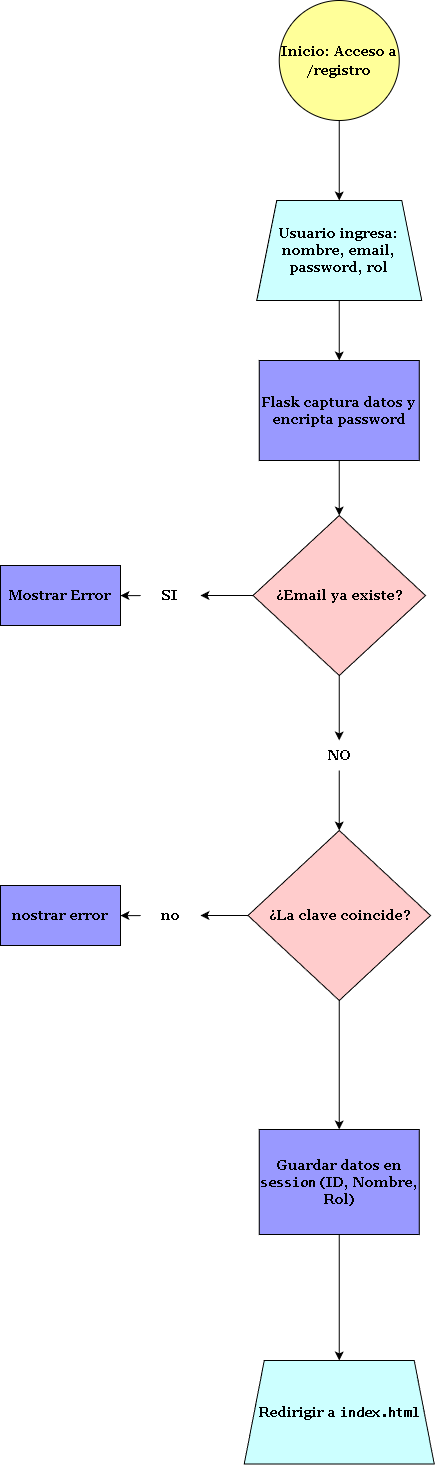

The diagram above was exported from draw.io. Its source (the exported page's mxGraphModel, read from the mxfile embedded in the PNG):
<mxGraphModel dx="2211" dy="1474" grid="1" gridSize="10" guides="1" tooltips="1" connect="1" arrows="1" fold="1" page="1" pageScale="1" pageWidth="827" pageHeight="1169" math="0" shadow="0">
  <root>
    <mxCell id="0" />
    <mxCell id="1" parent="0" />
    <mxCell id="f2C3x95g3Ez6TR7yoAXu-3" edge="1" parent="1" source="f2C3x95g3Ez6TR7yoAXu-1" style="edgeStyle=orthogonalEdgeStyle;rounded=0;orthogonalLoop=1;jettySize=auto;html=1;fontFamily=Georgia;fontSize=14;fontStyle=1;fontColor=default;labelBackgroundColor=none;verticalAlign=middle;" target="f2C3x95g3Ez6TR7yoAXu-2" value="">
      <mxGeometry relative="1" as="geometry" />
    </mxCell>
    <mxCell id="f2C3x95g3Ez6TR7yoAXu-1" parent="1" style="ellipse;whiteSpace=wrap;html=1;aspect=fixed;align=center;fontFamily=Georgia;fontSize=14;fontStyle=1;fontColor=default;labelBackgroundColor=none;verticalAlign=middle;fillColor=#FFFF99;" value="&lt;h4&gt;&lt;font style=&quot;line-height: 130%;&quot;&gt;Inicio: Acceso a /registro&lt;/font&gt;&lt;/h4&gt;" vertex="1">
      <mxGeometry height="120" width="120" x="328.75" y="40" as="geometry" />
    </mxCell>
    <mxCell id="f2C3x95g3Ez6TR7yoAXu-5" edge="1" parent="1" source="f2C3x95g3Ez6TR7yoAXu-2" style="edgeStyle=orthogonalEdgeStyle;rounded=0;orthogonalLoop=1;jettySize=auto;html=1;fontFamily=Georgia;fontSize=14;fontStyle=1;fontColor=default;labelBackgroundColor=none;verticalAlign=middle;" target="f2C3x95g3Ez6TR7yoAXu-4" value="">
      <mxGeometry relative="1" as="geometry" />
    </mxCell>
    <mxCell id="f2C3x95g3Ez6TR7yoAXu-2" parent="1" style="shape=trapezoid;perimeter=trapezoidPerimeter;whiteSpace=wrap;html=1;fixedSize=1;fontFamily=Georgia;fontSize=14;fontColor=default;fontStyle=1;align=center;verticalAlign=middle;labelBackgroundColor=none;fillColor=#CCFFFF;" value="Usuario ingresa: nombre, email, password, rol" vertex="1">
      <mxGeometry height="100" width="165" x="306.25" y="240" as="geometry" />
    </mxCell>
    <mxCell id="f2C3x95g3Ez6TR7yoAXu-7" edge="1" parent="1" source="f2C3x95g3Ez6TR7yoAXu-4" style="edgeStyle=orthogonalEdgeStyle;rounded=0;orthogonalLoop=1;jettySize=auto;html=1;fontFamily=Georgia;fontSize=14;fontStyle=1;fontColor=default;labelBackgroundColor=none;verticalAlign=middle;" target="f2C3x95g3Ez6TR7yoAXu-6" value="">
      <mxGeometry relative="1" as="geometry" />
    </mxCell>
    <mxCell id="f2C3x95g3Ez6TR7yoAXu-4" parent="1" style="rounded=0;whiteSpace=wrap;html=1;fontFamily=Georgia;fontSize=14;fontColor=default;fontStyle=1;align=center;verticalAlign=middle;labelBackgroundColor=none;fillColor=#9999FF;" value="Flask captura datos y encripta password" vertex="1">
      <mxGeometry height="100" width="160" x="308.75" y="400" as="geometry" />
    </mxCell>
    <mxCell id="f2C3x95g3Ez6TR7yoAXu-11" edge="1" parent="1" source="f2C3x95g3Ez6TR7yoAXu-6" style="edgeStyle=orthogonalEdgeStyle;rounded=0;orthogonalLoop=1;jettySize=auto;html=1;fontFamily=Georgia;fontSize=14;fontColor=default;fontStyle=1" target="f2C3x95g3Ez6TR7yoAXu-10" value="">
      <mxGeometry relative="1" as="geometry" />
    </mxCell>
    <mxCell id="f2C3x95g3Ez6TR7yoAXu-14" edge="1" parent="1" source="f2C3x95g3Ez6TR7yoAXu-6" style="edgeStyle=orthogonalEdgeStyle;rounded=0;orthogonalLoop=1;jettySize=auto;html=1;fontFamily=Georgia;fontSize=14;fontColor=default;fontStyle=1" target="f2C3x95g3Ez6TR7yoAXu-13" value="">
      <mxGeometry relative="1" as="geometry" />
    </mxCell>
    <mxCell id="f2C3x95g3Ez6TR7yoAXu-6" parent="1" style="rhombus;whiteSpace=wrap;html=1;fontFamily=Georgia;fontSize=14;fontColor=default;fontStyle=1;align=center;verticalAlign=middle;labelBackgroundColor=none;fillColor=#FFCCCC;" value="¿Email ya existe?" vertex="1">
      <mxGeometry height="160" width="172.5" x="302.5" y="555" as="geometry" />
    </mxCell>
    <mxCell id="f2C3x95g3Ez6TR7yoAXu-8" parent="1" style="rounded=0;whiteSpace=wrap;html=1;strokeColor=default;align=center;verticalAlign=middle;fontFamily=Georgia;fontSize=14;fontColor=default;fillColor=#9999FF;fontStyle=1" value="Mostrar Error" vertex="1">
      <mxGeometry height="60" width="120" x="50" y="605" as="geometry" />
    </mxCell>
    <mxCell id="f2C3x95g3Ez6TR7yoAXu-12" edge="1" parent="1" source="f2C3x95g3Ez6TR7yoAXu-10" style="edgeStyle=orthogonalEdgeStyle;rounded=0;orthogonalLoop=1;jettySize=auto;html=1;fontFamily=Georgia;fontSize=14;fontColor=default;fontStyle=1" target="f2C3x95g3Ez6TR7yoAXu-8" value="">
      <mxGeometry relative="1" as="geometry" />
    </mxCell>
    <mxCell id="f2C3x95g3Ez6TR7yoAXu-10" parent="1" style="text;html=1;whiteSpace=wrap;strokeColor=none;fillColor=none;align=center;verticalAlign=middle;rounded=0;fontFamily=Georgia;fontSize=14;fontColor=default;fontStyle=1" value="SI" vertex="1">
      <mxGeometry height="30" width="60" x="190" y="620" as="geometry" />
    </mxCell>
    <mxCell id="f2C3x95g3Ez6TR7yoAXu-19" edge="1" parent="1" source="f2C3x95g3Ez6TR7yoAXu-13" style="edgeStyle=orthogonalEdgeStyle;rounded=0;orthogonalLoop=1;jettySize=auto;html=1;fontFamily=Georgia;fontSize=14;fontColor=default;fontStyle=1" target="f2C3x95g3Ez6TR7yoAXu-18" value="">
      <mxGeometry relative="1" as="geometry" />
    </mxCell>
    <mxCell id="f2C3x95g3Ez6TR7yoAXu-13" parent="1" style="text;html=1;whiteSpace=wrap;strokeColor=none;fillColor=none;align=center;verticalAlign=middle;rounded=0;fontFamily=Georgia;fontSize=14;fontColor=default;fontStyle=1" value="NO" vertex="1">
      <mxGeometry height="30" width="60" x="358.75" y="780" as="geometry" />
    </mxCell>
    <mxCell id="f2C3x95g3Ez6TR7yoAXu-23" edge="1" parent="1" source="f2C3x95g3Ez6TR7yoAXu-18" style="edgeStyle=orthogonalEdgeStyle;rounded=0;orthogonalLoop=1;jettySize=auto;html=1;exitX=0;exitY=0.5;exitDx=0;exitDy=0;fontFamily=Georgia;fontSize=14;fontColor=default;fontStyle=1" target="f2C3x95g3Ez6TR7yoAXu-22">
      <mxGeometry relative="1" as="geometry" />
    </mxCell>
    <mxCell id="f2C3x95g3Ez6TR7yoAXu-28" edge="1" parent="1" source="f2C3x95g3Ez6TR7yoAXu-18" style="edgeStyle=orthogonalEdgeStyle;rounded=0;orthogonalLoop=1;jettySize=auto;html=1;fontFamily=Georgia;fontSize=14;fontColor=default;fontStyle=1" target="f2C3x95g3Ez6TR7yoAXu-27" value="">
      <mxGeometry relative="1" as="geometry" />
    </mxCell>
    <mxCell id="f2C3x95g3Ez6TR7yoAXu-18" parent="1" style="rhombus;whiteSpace=wrap;html=1;strokeColor=default;align=center;verticalAlign=middle;fontFamily=Georgia;fontSize=14;fontColor=default;fillColor=#FFCCCC;fontStyle=1;" value="¿La clave coincide?" vertex="1">
      <mxGeometry height="170" width="182.5" x="297.5" y="870" as="geometry" />
    </mxCell>
    <mxCell id="f2C3x95g3Ez6TR7yoAXu-26" edge="1" parent="1" source="f2C3x95g3Ez6TR7yoAXu-22" style="edgeStyle=orthogonalEdgeStyle;rounded=0;orthogonalLoop=1;jettySize=auto;html=1;fontFamily=Georgia;fontSize=14;fontColor=default;fontStyle=1" target="f2C3x95g3Ez6TR7yoAXu-25" value="">
      <mxGeometry relative="1" as="geometry" />
    </mxCell>
    <mxCell id="f2C3x95g3Ez6TR7yoAXu-22" parent="1" style="text;html=1;whiteSpace=wrap;strokeColor=none;fillColor=none;align=center;verticalAlign=middle;rounded=0;fontFamily=Georgia;fontSize=14;fontColor=default;fontStyle=1" value="no" vertex="1">
      <mxGeometry height="30" width="60" x="190" y="940" as="geometry" />
    </mxCell>
    <mxCell id="f2C3x95g3Ez6TR7yoAXu-25" parent="1" style="whiteSpace=wrap;html=1;strokeColor=default;align=center;verticalAlign=middle;fontFamily=Georgia;fontSize=14;fontColor=default;fillColor=#9999FF;fontStyle=1" value="nostrar error" vertex="1">
      <mxGeometry height="60" width="120" x="50" y="925" as="geometry" />
    </mxCell>
    <mxCell id="f2C3x95g3Ez6TR7yoAXu-30" edge="1" parent="1" source="f2C3x95g3Ez6TR7yoAXu-27" style="edgeStyle=orthogonalEdgeStyle;rounded=0;orthogonalLoop=1;jettySize=auto;html=1;fontFamily=Georgia;fontSize=14;fontColor=default;fontStyle=1" target="f2C3x95g3Ez6TR7yoAXu-29" value="">
      <mxGeometry relative="1" as="geometry" />
    </mxCell>
    <mxCell id="f2C3x95g3Ez6TR7yoAXu-27" parent="1" style="whiteSpace=wrap;html=1;fontStyle=1;fontFamily=Georgia;fontSize=14;labelBackgroundColor=none;fillColor=#9999FF;" value="Guardar datos en &lt;code data-path-to-node=&quot;9,5,0&quot; data-index-in-node=&quot;39&quot;&gt;session&lt;/code&gt; (ID, Nombre, Rol)" vertex="1">
      <mxGeometry height="105" width="160" x="308.75" y="1169" as="geometry" />
    </mxCell>
    <mxCell id="f2C3x95g3Ez6TR7yoAXu-29" parent="1" style="shape=trapezoid;perimeter=trapezoidPerimeter;whiteSpace=wrap;html=1;fixedSize=1;fontStyle=1;fontFamily=Georgia;fontSize=14;labelBorderColor=none;labelBackgroundColor=none;fillColor=#CCFFFF;" value="Redirigir a &lt;code data-path-to-node=&quot;9,6,0&quot; data-index-in-node=&quot;25&quot;&gt;index.html&lt;/code&gt;" vertex="1">
      <mxGeometry height="103.5" width="189.99" x="293.75" y="1400" as="geometry" />
    </mxCell>
  </root>
</mxGraphModel>